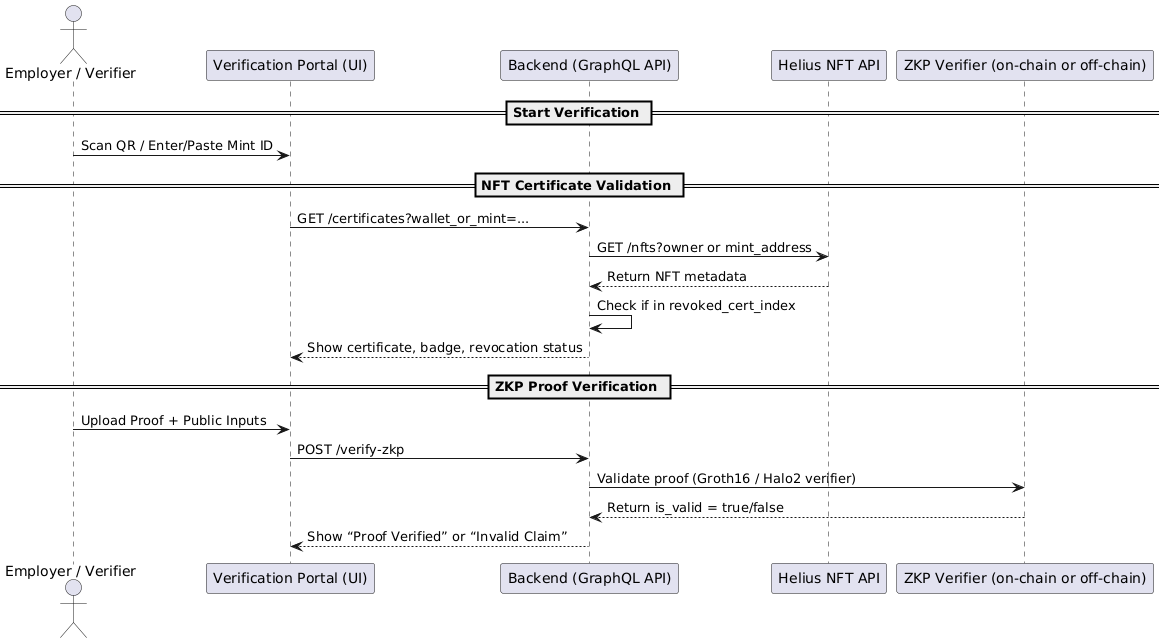

The diagram above was rendered by PlantUML. Its source (embedded in the PNG):
@startuml
actor "Employer / Verifier" as EV
participant "Verification Portal (UI)" as UI
participant "Backend (GraphQL API)" as BE
participant "Helius NFT API" as Helius
participant "ZKP Verifier (on-chain or off-chain)" as ZKPV

== Start Verification ==
EV -> UI :  Scan QR / Enter/Paste Mint ID

== NFT Certificate Validation ==
UI -> BE : GET /certificates?wallet_or_mint=...
BE -> Helius : GET /nfts?owner or mint_address
Helius --> BE : Return NFT metadata
BE -> BE : Check if in revoked_cert_index
BE --> UI : Show certificate, badge, revocation status

== ZKP Proof Verification ==
EV -> UI : Upload Proof + Public Inputs
UI -> BE : POST /verify-zkp
BE -> ZKPV : Validate proof (Groth16 / Halo2 verifier)
ZKPV --> BE : Return is_valid = true/false
BE --> UI : Show “Proof Verified” or “Invalid Claim”
@enduml